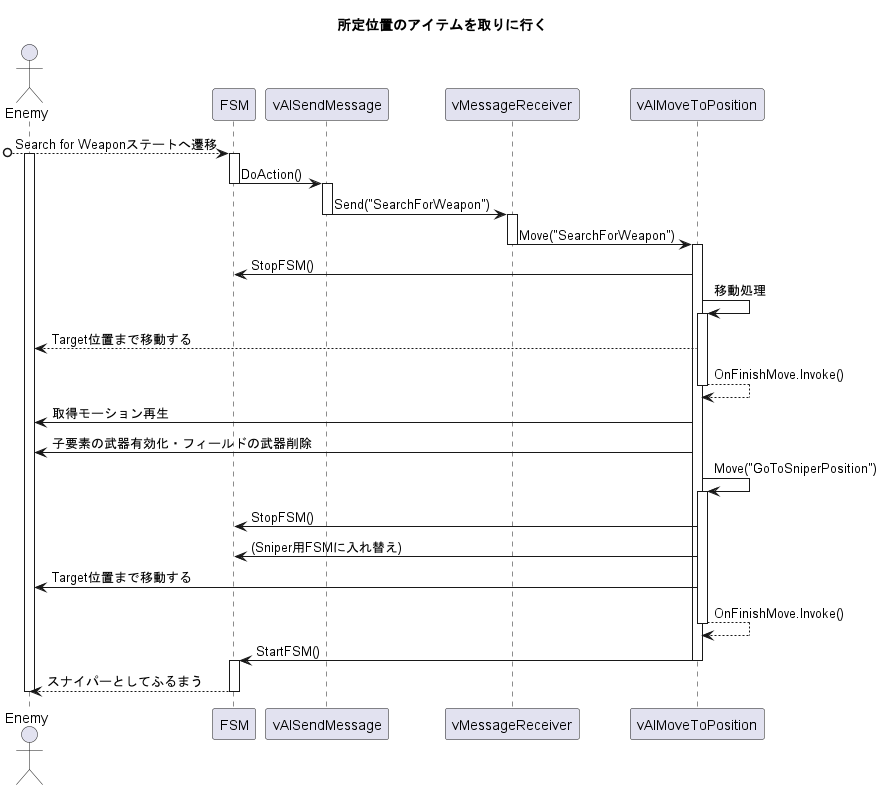

The diagram above was rendered by PlantUML. Its source (embedded in the PNG):
@startuml take_item
title 所定位置のアイテムを取りに行く

actor Enemy
participant FSM
participant vAISendMessage
participant vMessageReceiver
participant vAIMoveToPosition

[o--> FSM++ : Search for Weaponステートへ遷移
activate Enemy
FSM -> vAISendMessage--++ : DoAction()
vAISendMessage -> vMessageReceiver--++ : Send("SearchForWeapon")
vMessageReceiver -> vAIMoveToPosition--++ : Move("SearchForWeapon")
vAIMoveToPosition -> FSM : StopFSM()
vAIMoveToPosition -> vAIMoveToPosition++ : 移動処理
vAIMoveToPosition --> Enemy : Target位置まで移動する
return OnFinishMove.Invoke()
vAIMoveToPosition -> Enemy : 取得モーション再生
vAIMoveToPosition -> Enemy : 子要素の武器有効化・フィールドの武器削除
vAIMoveToPosition -> vAIMoveToPosition++ : Move("GoToSniperPosition")
vAIMoveToPosition -> FSM : StopFSM()
vAIMoveToPosition -> FSM : (Sniper用FSMに入れ替え)
vAIMoveToPosition -> Enemy : Target位置まで移動する
return OnFinishMove.Invoke()
vAIMoveToPosition -> FSM--++ : StartFSM()
FSM --> Enemy-- : スナイパーとしてふるまう
deactivate Enemy

@enduml